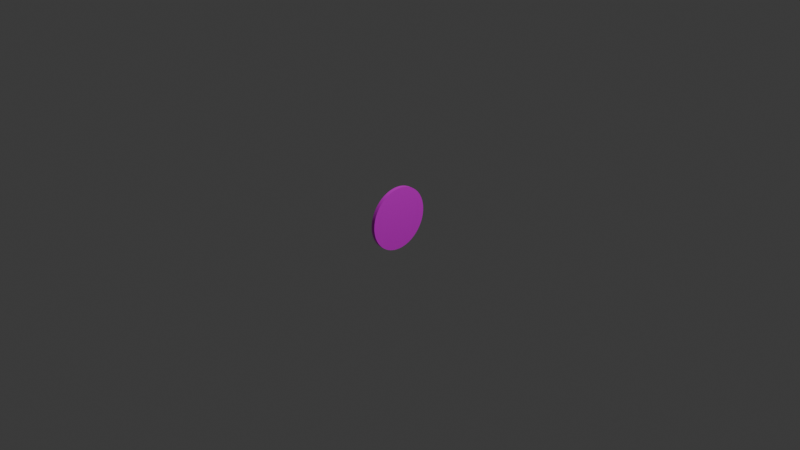 # Source: board.blend  (saved by Blender 4.3.34; exported with 4.5.12 LTS)
import bpy
from mathutils import Matrix  # noqa: F401  (used for matrix-valued properties, if any)

bpy.ops.wm.read_factory_settings(use_empty=True)
scene = bpy.context.scene
scene.name = 'Scene'

# ---- collections
col_collection = bpy.data.collections.new('Collection'); scene.collection.children.link(col_collection)

# ---- images (referenced by path relative to the original .blend; pixels are not part of the script)
import os
ASSET_DIR = os.environ.get("B2B_ASSET_DIR", "")  # directory of the original .blend (textures are referenced by path, not embedded)
HERE = os.path.dirname(os.path.abspath(__file__))  # packed textures are extracted next to this script under _unpacked/

def load_image(name, relpath, width, height, colorspace="sRGB"):
    """Load a texture the original file referenced (path relative to the .blend, or extracted next to this script)."""
    p = next((c for c in (os.path.join(HERE, relpath), os.path.join(ASSET_DIR, relpath)) if relpath and os.path.exists(c)), "")
    if p:
        img = bpy.data.images.load(p, check_existing=True)
        img.name = name
    else:  # same state as the original file: an image datablock whose file is absent (Cycles renders it pink)
        img = bpy.data.images.new(name, width, height)
        img.source = "FILE"
        img.filepath = "//" + (relpath or name)
    img.colorspace_settings.name = colorspace
    return img
img_board_picture_jpg = load_image('board_picture.jpg', 'board_picture.jpg', 1024, 1024, 'sRGB')

# ---- materials (node trees are filled in below, after node groups)
mat_material_001 = bpy.data.materials.new('Material.001')

# ---- material node trees
mat_material_001.use_nodes = True; mat_material_001.node_tree.nodes.clear()
_N = mat_material_001.node_tree.nodes; _L = mat_material_001.node_tree.links
n0 = _N.new('ShaderNodeBsdfPrincipled'); n0.name = 'Principled BSDF'; n0.location = (10, 300)
n1 = _N.new('ShaderNodeOutputMaterial'); n1.name = 'Material Output'; n1.location = (300, 300)
n2 = _N.new('ShaderNodeTexImage'); n2.name = 'Image Texture'; n2.location = (-280, 280)
n2.image = img_board_picture_jpg
_L.new(n0.outputs[0], n1.inputs[0])
_L.new(n2.outputs[0], n0.inputs[0])
n1.is_active_output = True

# ---- world
world_world = bpy.data.worlds.new('World'); scene.world = world_world
world_world.use_nodes = True; world_world.node_tree.nodes.clear()
_N = world_world.node_tree.nodes; _L = world_world.node_tree.links
n0 = _N.new('ShaderNodeOutputWorld'); n0.name = 'World Output'; n0.location = (300, 300)
n1 = _N.new('ShaderNodeBackground'); n1.name = 'Background'; n1.location = (10, 300)
n1.inputs[0].default_value = (0.05088, 0.05088, 0.05088, 1.0)
_L.new(n1.outputs[0], n0.inputs[0])
n0.is_active_output = True
world_world.color = (0.05088, 0.05088, 0.05088)
world_world.sun_shadow_jitter_overblur = 0.0

# ---- cameras
cam_camera = bpy.data.cameras.new('Camera')
cam_camera.clip_end = 100.0
cam_camera.ortho_scale = 7.314

# ---- lights
light_light = bpy.data.lights.new('Light', 'POINT')
light_light.energy = 1000.0
light_light.shadow_soft_size = 0.1

# ---- meshes
me_cylinder_001 = bpy.data.meshes.new('Cylinder.001')
me_cylinder_001.from_pydata([(-5.43e-09, 0.675, -0.03905), (-9.78e-09, 0.675, -0.0003), (0.04238, 0.6737, -0.03905), (0.04238, 0.6737, -0.0003), (0.0846, 0.6697, -0.03905), (0.0846, 0.6697, -0.0003), (0.1265, 0.663, -0.03905), (0.1265, 0.663, -0.0003), (0.1679, 0.6538, -0.03905), (0.1679, 0.6538, -0.0003), (0.2086, 0.642, -0.03905), (0.2086, 0.642, -0.0003), (0.2485, 0.6276, -0.03905), (0.2485, 0.6276, -0.0003), (0.2874, 0.6108, -0.03905), (0.2874, 0.6108, -0.0003), (0.3252, 0.5915, -0.03905), (0.3252, 0.5915, -0.0003), (0.3617, 0.5699, -0.03905), (0.3617, 0.5699, -0.0003), (0.3968, 0.5461, -0.03905), (0.3968, 0.5461, -0.0003), (0.4303, 0.5201, -0.03905), (0.4303, 0.5201, -0.0003), (0.4621, 0.4921, -0.03905), (0.4621, 0.4921, -0.0003), (0.4921, 0.4621, -0.03905), (0.4921, 0.4621, -0.0003), (0.5201, 0.4303, -0.03905), (0.5201, 0.4303, -0.0003), (0.5461, 0.3968, -0.03905), (0.5461, 0.3968, -0.0003), (0.5699, 0.3617, -0.03905), (0.5699, 0.3617, -0.0003), (0.5915, 0.3252, -0.03905), (0.5915, 0.3252, -0.0003), (0.6108, 0.2874, -0.03905), (0.6108, 0.2874, -0.0003), (0.6276, 0.2485, -0.03905), (0.6276, 0.2485, -0.0003), (0.642, 0.2086, -0.03905), (0.642, 0.2086, -0.0003), (0.6538, 0.1679, -0.03905), (0.6538, 0.1679, -0.0003), (0.663, 0.1265, -0.03905), (0.663, 0.1265, -0.0003), (0.6697, 0.0846, -0.03905), (0.6697, 0.0846, -0.0003), (0.6737, 0.04238, -0.03905), (0.6737, 0.04238, -0.0003), (0.675, 4.876e-09, -0.03905), (0.675, 8.782e-09, -0.0003), (0.6737, -0.04238, -0.03905), (0.6737, -0.04238, -0.0003), (0.6697, -0.0846, -0.03905), (0.6697, -0.0846, -0.0003), (0.663, -0.1265, -0.03905), (0.663, -0.1265, -0.0003), (0.6538, -0.1679, -0.03905), (0.6538, -0.1679, -0.0003), (0.642, -0.2086, -0.03905), (0.642, -0.2086, -0.0003), (0.6276, -0.2485, -0.03905), (0.6276, -0.2485, -0.0003), (0.6108, -0.2874, -0.03905), (0.6108, -0.2874, -0.0003), (0.5915, -0.3252, -0.03905), (0.5915, -0.3252, -0.0003), (0.5699, -0.3617, -0.03905), (0.5699, -0.3617, -0.0003), (0.5461, -0.3968, -0.03905), (0.5461, -0.3968, -0.0003), (0.5201, -0.4303, -0.03905), (0.5201, -0.4303, -0.0003), (0.4921, -0.4621, -0.03905), (0.4921, -0.4621, -0.0003), (0.4621, -0.4921, -0.03905), (0.4621, -0.4921, -0.0003), (0.4303, -0.5201, -0.03905), (0.4303, -0.5201, -0.0003), (0.3968, -0.5461, -0.03905), (0.3968, -0.5461, -0.0003), (0.3617, -0.5699, -0.03905), (0.3617, -0.5699, -0.0003), (0.3252, -0.5915, -0.03905), (0.3252, -0.5915, -0.0003), (0.2874, -0.6108, -0.03905), (0.2874, -0.6108, -0.0003), (0.2485, -0.6276, -0.03905), (0.2485, -0.6276, -0.0003), (0.2086, -0.642, -0.03905), (0.2086, -0.642, -0.0003), (0.1679, -0.6538, -0.03905), (0.1679, -0.6538, -0.0003), (0.1265, -0.663, -0.03905), (0.1265, -0.663, -0.0003), (0.0846, -0.6697, -0.03905), (0.0846, -0.6697, -0.0003), (0.04238, -0.6737, -0.03905), (0.04238, -0.6737, -0.0003), (-5.43e-09, -0.675, -0.03905), (-9.78e-09, -0.675, -0.0003), (-0.04238, -0.6737, -0.03905), (-0.04238, -0.6737, -0.0003), (-0.0846, -0.6697, -0.03905), (-0.0846, -0.6697, -0.0003), (-0.1265, -0.663, -0.03905), (-0.1265, -0.663, -0.0003), (-0.1679, -0.6538, -0.03905), (-0.1679, -0.6538, -0.0003), (-0.2086, -0.642, -0.03905), (-0.2086, -0.642, -0.0003), (-0.2485, -0.6276, -0.03905), (-0.2485, -0.6276, -0.0003), (-0.2874, -0.6108, -0.03905), (-0.2874, -0.6108, -0.0003), (-0.3252, -0.5915, -0.03905), (-0.3252, -0.5915, -0.0003), (-0.3617, -0.5699, -0.03905), (-0.3617, -0.5699, -0.0003), (-0.3968, -0.5461, -0.03905), (-0.3968, -0.5461, -0.0003), (-0.4303, -0.5201, -0.03905), (-0.4303, -0.5201, -0.0003), (-0.4621, -0.4921, -0.03905), (-0.4621, -0.4921, -0.0003), (-0.4921, -0.4621, -0.03905), (-0.4921, -0.4621, -0.0003), (-0.5201, -0.4303, -0.03905), (-0.5201, -0.4303, -0.0003), (-0.5461, -0.3968, -0.03905), (-0.5461, -0.3968, -0.0003), (-0.5699, -0.3617, -0.03905), (-0.5699, -0.3617, -0.0003), (-0.5915, -0.3252, -0.03905), (-0.5915, -0.3252, -0.0003), (-0.6108, -0.2874, -0.03905), (-0.6108, -0.2874, -0.0003), (-0.6276, -0.2485, -0.03905), (-0.6276, -0.2485, -0.0003), (-0.642, -0.2086, -0.03905), (-0.642, -0.2086, -0.0003), (-0.6538, -0.1679, -0.03905), (-0.6538, -0.1679, -0.0003), (-0.663, -0.1265, -0.03905), (-0.663, -0.1265, -0.0003), (-0.6697, -0.0846, -0.03905), (-0.6697, -0.0846, -0.0003), (-0.6737, -0.04238, -0.03905), (-0.6737, -0.04238, -0.0003), (-0.675, 4.876e-09, -0.03905), (-0.675, 8.782e-09, -0.0003), (-0.6737, 0.04238, -0.03905), (-0.6737, 0.04238, -0.0003), (-0.6697, 0.0846, -0.03905), (-0.6697, 0.0846, -0.0003), (-0.663, 0.1265, -0.03905), (-0.663, 0.1265, -0.0003), (-0.6538, 0.1679, -0.03905), (-0.6538, 0.1679, -0.0003), (-0.642, 0.2086, -0.03905), (-0.642, 0.2086, -0.0003), (-0.6276, 0.2485, -0.03905), (-0.6276, 0.2485, -0.0003), (-0.6108, 0.2874, -0.03905), (-0.6108, 0.2874, -0.0003), (-0.5915, 0.3252, -0.03905), (-0.5915, 0.3252, -0.0003), (-0.5699, 0.3617, -0.03905), (-0.5699, 0.3617, -0.0003), (-0.5461, 0.3968, -0.03905), (-0.5461, 0.3968, -0.0003), (-0.5201, 0.4303, -0.03905), (-0.5201, 0.4303, -0.0003), (-0.4921, 0.4621, -0.03905), (-0.4921, 0.4621, -0.0003), (-0.4621, 0.4921, -0.03905), (-0.4621, 0.4921, -0.0003), (-0.4303, 0.5201, -0.03905), (-0.4303, 0.5201, -0.0003), (-0.3968, 0.5461, -0.03905), (-0.3968, 0.5461, -0.0003), (-0.3617, 0.5699, -0.03905), (-0.3617, 0.5699, -0.0003), (-0.3252, 0.5915, -0.03905), (-0.3252, 0.5915, -0.0003), (-0.2874, 0.6108, -0.03905), (-0.2874, 0.6108, -0.0003), (-0.2485, 0.6276, -0.03905), (-0.2485, 0.6276, -0.0003), (-0.2086, 0.642, -0.03905), (-0.2086, 0.642, -0.0003), (-0.1679, 0.6538, -0.03905), (-0.1679, 0.6538, -0.0003), (-0.1265, 0.663, -0.03905), (-0.1265, 0.663, -0.0003), (-0.0846, 0.6697, -0.03905), (-0.0846, 0.6697, -0.0003), (-0.04238, 0.6737, -0.03905), (-0.04238, 0.6737, -0.0003)], [], [(0, 1, 3, 2), (2, 3, 5, 4), (4, 5, 7, 6), (6, 7, 9, 8), (8, 9, 11, 10), (10, 11, 13, 12), (12, 13, 15, 14), (14, 15, 17, 16), (16, 17, 19, 18), (18, 19, 21, 20), (20, 21, 23, 22), (22, 23, 25, 24), (24, 25, 27, 26), (26, 27, 29, 28), (28, 29, 31, 30), (30, 31, 33, 32), (32, 33, 35, 34), (34, 35, 37, 36), (36, 37, 39, 38), (38, 39, 41, 40), (40, 41, 43, 42), (42, 43, 45, 44), (44, 45, 47, 46), (46, 47, 49, 48), (48, 49, 51, 50), (50, 51, 53, 52), (52, 53, 55, 54), (54, 55, 57, 56), (56, 57, 59, 58), (58, 59, 61, 60), (60, 61, 63, 62), (62, 63, 65, 64), (64, 65, 67, 66), (66, 67, 69, 68), (68, 69, 71, 70), (70, 71, 73, 72), (72, 73, 75, 74), (74, 75, 77, 76), (76, 77, 79, 78), (78, 79, 81, 80), (80, 81, 83, 82), (82, 83, 85, 84), (84, 85, 87, 86), (86, 87, 89, 88), (88, 89, 91, 90), (90, 91, 93, 92), (92, 93, 95, 94), (94, 95, 97, 96), (96, 97, 99, 98), (98, 99, 101, 100), (100, 101, 103, 102), (102, 103, 105, 104), (104, 105, 107, 106), (106, 107, 109, 108), (108, 109, 111, 110), (110, 111, 113, 112), (112, 113, 115, 114), (114, 115, 117, 116), (116, 117, 119, 118), (118, 119, 121, 120), (120, 121, 123, 122), (122, 123, 125, 124), (124, 125, 127, 126), (126, 127, 129, 128), (128, 129, 131, 130), (130, 131, 133, 132), (132, 133, 135, 134), (134, 135, 137, 136), (136, 137, 139, 138), (138, 139, 141, 140), (140, 141, 143, 142), (142, 143, 145, 144), (144, 145, 147, 146), (146, 147, 149, 148), (148, 149, 151, 150), (150, 151, 153, 152), (152, 153, 155, 154), (154, 155, 157, 156), (156, 157, 159, 158), (158, 159, 161, 160), (160, 161, 163, 162), (162, 163, 165, 164), (164, 165, 167, 166), (166, 167, 169, 168), (168, 169, 171, 170), (170, 171, 173, 172), (172, 173, 175, 174), (174, 175, 177, 176), (176, 177, 179, 178), (178, 179, 181, 180), (180, 181, 183, 182), (182, 183, 185, 184), (184, 185, 187, 186), (186, 187, 189, 188), (188, 189, 191, 190), (190, 191, 193, 192), (192, 193, 195, 194), (194, 195, 197, 196), (3, 1, 199, 197, 195, 193, 191, 189, 187, 185, 183, 181, 179, 177, 175, 173, 171, 169, 167, 165, 163, 161, 159, 157, 155, 153, 151, 149, 147, 145, 143, 141, 139, 137, 135, 133, 131, 129, 127, 125, 123, 121, 119, 117, 115, 113, 111, 109, 107, 105, 103, 101, 99, 97, 95, 93, 91, 89, 87, 85, 83, 81, 79, 77, 75, 73, 71, 69, 67, 65, 63, 61, 59, 57, 55, 53, 51, 49, 47, 45, 43, 41, 39, 37, 35, 33, 31, 29, 27, 25, 23, 21, 19, 17, 15, 13, 11, 9, 7, 5), (196, 197, 199, 198), (198, 199, 1, 0), (0, 2, 4, 6, 8, 10, 12, 14, 16, 18, 20, 22, 24, 26, 28, 30, 32, 34, 36, 38, 40, 42, 44, 46, 48, 50, 52, 54, 56, 58, 60, 62, 64, 66, 68, 70, 72, 74, 76, 78, 80, 82, 84, 86, 88, 90, 92, 94, 96, 98, 100, 102, 104, 106, 108, 110, 112, 114, 116, 118, 120, 122, 124, 126, 128, 130, 132, 134, 136, 138, 140, 142, 144, 146, 148, 150, 152, 154, 156, 158, 160, 162, 164, 166, 168, 170, 172, 174, 176, 178, 180, 182, 184, 186, 188, 190, 192, 194, 196, 198)])
_uv = me_cylinder_001.uv_layers.new(name='UVMap')
_uv.uv.foreach_set('vector', [1.0, 0.5, 1.0, 1.0, 0.99, 1.0, 0.99, 0.5, 0.99, 0.5, 0.99, 1.0, 0.98, 1.0, 0.98, 0.5, 0.98, 0.5, 0.98, 1.0, 0.97, 1.0, 0.97, 0.5, 0.97, 0.5, 0.97, 1.0, 0.96, 1.0, 0.96, 0.5, 0.96, 0.5, 0.96, 1.0, 0.95, 1.0, 0.95, 0.5, 0.95, 0.5, 0.95, 1.0, 0.94, 1.0, 0.94, 0.5, 0.94, 0.5, 0.94, 1.0, 0.93, 1.0, 0.93, 0.5, 0.93, 0.5, 0.93, 1.0, 0.92, 1.0, 0.92, 0.5, 0.92, 0.5, 0.92, 1.0, 0.91, 1.0, 0.91, 0.5, 0.91, 0.5, 0.91, 1.0, 0.9, 1.0, 0.9, 0.5, 0.9, 0.5, 0.9, 1.0, 0.89, 1.0, 0.89, 0.5, 0.89, 0.5, 0.89, 1.0, 0.88, 1.0, 0.88, 0.5, 0.88, 0.5, 0.88, 1.0, 0.87, 1.0, 0.87, 0.5, 0.87, 0.5, 0.87, 1.0, 0.86, 1.0, 0.86, 0.5, 0.86, 0.5, 0.86, 1.0, 0.85, 1.0, 0.85, 0.5, 0.85, 0.5, 0.85, 1.0, 0.84, 1.0, 0.84, 0.5, 0.84, 0.5, 0.84, 1.0, 0.83, 1.0, 0.83, 0.5, 0.83, 0.5, 0.83, 1.0, 0.82, 1.0, 0.82, 0.5, 0.82, 0.5, 0.82, 1.0, 0.81, 1.0, 0.81, 0.5, 0.81, 0.5, 0.81, 1.0, 0.8, 1.0, 0.8, 0.5, 0.8, 0.5, 0.8, 1.0, 0.79, 1.0, 0.79, 0.5, 0.79, 0.5, 0.79, 1.0, 0.78, 1.0, 0.78, 0.5, 0.78, 0.5, 0.78, 1.0, 0.77, 1.0, 0.77, 0.5, 0.77, 0.5, 0.77, 1.0, 0.76, 1.0, 0.76, 0.5, 0.76, 0.5, 0.76, 1.0, 0.75, 1.0, 0.75, 0.5, 0.75, 0.5, 0.75, 1.0, 0.74, 1.0, 0.74, 0.5, 0.74, 0.5, 0.74, 1.0, 0.73, 1.0, 0.73, 0.5, 0.73, 0.5, 0.73, 1.0, 0.72, 1.0, 0.72, 0.5, 0.72, 0.5, 0.72, 1.0, 0.71, 1.0, 0.71, 0.5, 0.71, 0.5, 0.71, 1.0, 0.7, 1.0, 0.7, 0.5, 0.7, 0.5, 0.7, 1.0, 0.69, 1.0, 0.69, 0.5, 0.69, 0.5, 0.69, 1.0, 0.68, 1.0, 0.68, 0.5, 0.68, 0.5, 0.68, 1.0, 0.67, 1.0, 0.67, 0.5, 0.67, 0.5, 0.67, 1.0, 0.66, 1.0, 0.66, 0.5, 0.66, 0.5, 0.66, 1.0, 0.65, 1.0, 0.65, 0.5, 0.65, 0.5, 0.65, 1.0, 0.64, 1.0, 0.64, 0.5, 0.64, 0.5, 0.64, 1.0, 0.63, 1.0, 0.63, 0.5, 0.63, 0.5, 0.63, 1.0, 0.62, 1.0, 0.62, 0.5, 0.62, 0.5, 0.62, 1.0, 0.61, 1.0, 0.61, 0.5, 0.61, 0.5, 0.61, 1.0, 0.6, 1.0, 0.6, 0.5, 0.6, 0.5, 0.6, 1.0, 0.59, 1.0, 0.59, 0.5, 0.59, 0.5, 0.59, 1.0, 0.58, 1.0, 0.58, 0.5, 0.58, 0.5, 0.58, 1.0, 0.57, 1.0, 0.57, 0.5, 0.57, 0.5, 0.57, 1.0, 0.56, 1.0, 0.56, 0.5, 0.56, 0.5, 0.56, 1.0, 0.55, 1.0, 0.55, 0.5, 0.55, 0.5, 0.55, 1.0, 0.54, 1.0, 0.54, 0.5, 0.54, 0.5, 0.54, 1.0, 0.53, 1.0, 0.53, 0.5, 0.53, 0.5, 0.53, 1.0, 0.52, 1.0, 0.52, 0.5, 0.52, 0.5, 0.52, 1.0, 0.51, 1.0, 0.51, 0.5, 0.51, 0.5, 0.51, 1.0, 0.5, 1.0, 0.5, 0.5, 0.5, 0.5, 0.5, 1.0, 0.49, 1.0, 0.49, 0.5, 0.49, 0.5, 0.49, 1.0, 0.48, 1.0, 0.48, 0.5, 0.48, 0.5, 0.48, 1.0, 0.47, 1.0, 0.47, 0.5, 0.47, 0.5, 0.47, 1.0, 0.46, 1.0, 0.46, 0.5, 0.46, 0.5, 0.46, 1.0, 0.45, 1.0, 0.45, 0.5, 0.45, 0.5, 0.45, 1.0, 0.44, 1.0, 0.44, 0.5, 0.44, 0.5, 0.44, 1.0, 0.43, 1.0, 0.43, 0.5, 0.43, 0.5, 0.43, 1.0, 0.42, 1.0, 0.42, 0.5, 0.42, 0.5, 0.42, 1.0, 0.41, 1.0, 0.41, 0.5, 0.41, 0.5, 0.41, 1.0, 0.4, 1.0, 0.4, 0.5, 0.4, 0.5, 0.4, 1.0, 0.39, 1.0, 0.39, 0.5, 0.39, 0.5, 0.39, 1.0, 0.38, 1.0, 0.38, 0.5, 0.38, 0.5, 0.38, 1.0, 0.37, 1.0, 0.37, 0.5, 0.37, 0.5, 0.37, 1.0, 0.36, 1.0, 0.36, 0.5, 0.36, 0.5, 0.36, 1.0, 0.35, 1.0, 0.35, 0.5, 0.35, 0.5, 0.35, 1.0, 0.34, 1.0, 0.34, 0.5, 0.34, 0.5, 0.34, 1.0, 0.33, 1.0, 0.33, 0.5, 0.33, 0.5, 0.33, 1.0, 0.32, 1.0, 0.32, 0.5, 0.32, 0.5, 0.32, 1.0, 0.31, 1.0, 0.31, 0.5, 0.31, 0.5, 0.31, 1.0, 0.3, 1.0, 0.3, 0.5, 0.3, 0.5, 0.3, 1.0, 0.29, 1.0, 0.29, 0.5, 0.29, 0.5, 0.29, 1.0, 0.28, 1.0, 0.28, 0.5, 0.28, 0.5, 0.28, 1.0, 0.27, 1.0, 0.27, 0.5, 0.27, 0.5, 0.27, 1.0, 0.26, 1.0, 0.26, 0.5, 0.26, 0.5, 0.26, 1.0, 0.25, 1.0, 0.25, 0.5, 0.25, 0.5, 0.25, 1.0, 0.24, 1.0, 0.24, 0.5, 0.24, 0.5, 0.24, 1.0, 0.23, 1.0, 0.23, 0.5, 0.23, 0.5, 0.23, 1.0, 0.22, 1.0, 0.22, 0.5, 0.22, 0.5, 0.22, 1.0, 0.21, 1.0, 0.21, 0.5, 0.21, 0.5, 0.21, 1.0, 0.2, 1.0, 0.2, 0.5, 0.2, 0.5, 0.2, 1.0, 0.19, 1.0, 0.19, 0.5, 0.19, 0.5, 0.19, 1.0, 0.18, 1.0, 0.18, 0.5, 0.18, 0.5, 0.18, 1.0, 0.17, 1.0, 0.17, 0.5, 0.17, 0.5, 0.17, 1.0, 0.16, 1.0, 0.16, 0.5, 0.16, 0.5, 0.16, 1.0, 0.15, 1.0, 0.15, 0.5, 0.15, 0.5, 0.15, 1.0, 0.14, 1.0, 0.14, 0.5, 0.14, 0.5, 0.14, 1.0, 0.13, 1.0, 0.13, 0.5, 0.13, 0.5, 0.13, 1.0, 0.12, 1.0, 0.12, 0.5, 0.12, 0.5, 0.12, 1.0, 0.11, 1.0, 0.11, 0.5, 0.11, 0.5, 0.11, 1.0, 0.1, 1.0, 0.1, 0.5, 0.1, 0.5, 0.1, 1.0, 0.09, 1.0, 0.09, 0.5, 0.09, 0.5, 0.09, 1.0, 0.08, 1.0, 0.08, 0.5, 0.08, 0.5, 0.08, 1.0, 0.07, 1.0, 0.07, 0.5, 0.07, 0.5, 0.07, 1.0, 0.06, 1.0, 0.06, 0.5, 0.06, 0.5, 0.06, 1.0, 0.05, 1.0, 0.05, 0.5, 0.05, 0.5, 0.05, 1.0, 0.04, 1.0, 0.04, 0.5, 0.04, 0.5, 0.04, 1.0, 0.03, 1.0, 0.03, 0.5, 0.03, 0.5, 0.03, 1.0, 0.02, 1.0, 0.02, 0.5, 0.9977, 0.4697, 0.9987, 0.5011, 0.9977, 0.5325, 0.9948, 0.5637, 0.9899, 0.5947, 0.983, 0.6254, 0.9742, 0.6555, 0.9636, 0.6851, 0.9511, 0.7139, 0.9369, 0.7419, 0.9209, 0.7689, 0.9032, 0.7949, 0.884, 0.8197, 0.8632, 0.8432, 0.841, 0.8654, 0.8175, 0.8862, 0.7927, 0.9054, 0.7667, 0.9231, 0.7397, 0.9391, 0.7117, 0.9533, 0.6829, 0.9658, 0.6533, 0.9764, 0.6232, 0.9852, 0.5925, 0.9921, 0.5615, 0.997, 0.5303, 0.9999, 0.4989, 1.001, 0.4675, 0.9999, 0.4362, 0.997, 0.4052, 0.9921, 0.3746, 0.9852, 0.3444, 0.9764, 0.3149, 0.9658, 0.2861, 0.9533, 0.2581, 0.9391, 0.2311, 0.9231, 0.2051, 0.9054, 0.1803, 0.8862, 0.1567, 0.8654, 0.1345, 0.8432, 0.1137, 0.8197, 0.0945, 0.7949, 0.07685, 0.7689, 0.06087, 0.7419, 0.04661, 0.7139, 0.03414, 0.6851, 0.02351, 0.6555, 0.01475, 0.6254, 0.007898, 0.5947, 0.002985, 0.5637, 3.046e-05, 0.5325, -0.0009558, 0.5011, 3.046e-05, 0.4697, 0.002985, 0.4384, 0.007898, 0.4074, 0.01475, 0.3768, 0.02351, 0.3466, 0.03414, 0.3171, 0.04661, 0.2883, 0.06087, 0.2603, 0.07685, 0.2333, 0.0945, 0.2073, 0.1137, 0.1825, 0.1345, 0.1589, 0.1567, 0.1367, 0.1803, 0.116, 0.2051, 0.09671, 0.2311, 0.07906, 0.2581, 0.06307, 0.2861, 0.04882, 0.3149, 0.03635, 0.3444, 0.02571, 0.3746, 0.01695, 0.4052, 0.0101, 0.4362, 0.005188, 0.4675, 0.002233, 0.4989, 0.001247, 0.5303, 0.002233, 0.5615, 0.005188, 0.5925, 0.0101, 0.6232, 0.01695, 0.6533, 0.02571, 0.6829, 0.03635, 0.7117, 0.04882, 0.7397, 0.06307, 0.7667, 0.07906, 0.7927, 0.09671, 0.8175, 0.116, 0.841, 0.1367, 0.8632, 0.1589, 0.884, 0.1825, 0.9032, 0.2073, 0.9209, 0.2333, 0.9369, 0.2603, 0.9511, 0.2883, 0.9636, 0.3171, 0.9742, 0.3466, 0.983, 0.3768, 0.9899, 0.4074, 0.9948, 0.4384, 0.02, 0.5, 0.02, 1.0, 0.01, 1.0, 0.01, 0.5, 0.01, 0.5, 0.01, 1.0, 6.706e-07, 1.0, 6.706e-07, 0.5, 0.75, 0.49, 0.7651, 0.4895, 0.7801, 0.4881, 0.795, 0.4857, 0.8097, 0.4825, 0.8242, 0.4783, 0.8383, 0.4731, 0.8522, 0.4672, 0.8656, 0.4603, 0.8786, 0.4526, 0.8911, 0.4442, 0.903, 0.4349, 0.9143, 0.425, 0.925, 0.4143, 0.9349, 0.403, 0.9442, 0.3911, 0.9526, 0.3786, 0.9603, 0.3656, 0.9672, 0.3522, 0.9731, 0.3383, 0.9783, 0.3242, 0.9825, 0.3097, 0.9857, 0.295, 0.9881, 0.2801, 0.9895, 0.2651, 0.99, 0.25, 0.9895, 0.2349, 0.9881, 0.2199, 0.9857, 0.205, 0.9825, 0.1903, 0.9783, 0.1758, 0.9731, 0.1617, 0.9672, 0.1478, 0.9603, 0.1344, 0.9526, 0.1214, 0.9442, 0.1089, 0.9349, 0.09702, 0.925, 0.08571, 0.9143, 0.07505, 0.903, 0.06508, 0.8911, 0.05584, 0.8786, 0.04736, 0.8656, 0.03969, 0.8522, 0.03284, 0.8383, 0.02685, 0.8242, 0.02175, 0.8097, 0.01754, 0.795, 0.01425, 0.7801, 0.01189, 0.7651, 0.01047, 0.75, 0.01, 0.7349, 0.01047, 0.7199, 0.01189, 0.705, 0.01425, 0.6903, 0.01754, 0.6758, 0.02175, 0.6617, 0.02685, 0.6478, 0.03284, 0.6344, 0.03969, 0.6214, 0.04736, 0.6089, 0.05584, 0.597, 0.06508, 0.5857, 0.07505, 0.575, 0.08571, 0.5651, 0.09702, 0.5558, 0.1089, 0.5474, 0.1214, 0.5397, 0.1344, 0.5328, 0.1478, 0.5269, 0.1617, 0.5217, 0.1758, 0.5175, 0.1903, 0.5143, 0.205, 0.5119, 0.2199, 0.5105, 0.2349, 0.51, 0.25, 0.5105, 0.2651, 0.5119, 0.2801, 0.5143, 0.295, 0.5175, 0.3097, 0.5217, 0.3242, 0.5269, 0.3383, 0.5328, 0.3522, 0.5397, 0.3656, 0.5474, 0.3786, 0.5558, 0.3911, 0.5651, 0.403, 0.575, 0.4143, 0.5857, 0.425, 0.597, 0.4349, 0.6089, 0.4442, 0.6214, 0.4526, 0.6344, 0.4603, 0.6478, 0.4672, 0.6617, 0.4731, 0.6758, 0.4783, 0.6903, 0.4825, 0.705, 0.4857, 0.7199, 0.4881, 0.7349, 0.4895])
me_cylinder_001.materials.append(mat_material_001)
me_cylinder_001.update()

# ---- objects
ob_light = bpy.data.objects.new('Light', light_light)
ob_camera = bpy.data.objects.new('Camera', cam_camera)
ob_cylinder = bpy.data.objects.new('Cylinder', me_cylinder_001)

# ---- transforms, parenting, visibility, modifiers, constraints
ob_light.location = (4.076, 1.005, 5.904)
ob_light.rotation_euler = (0.6503, 0.05522, 1.866)
ob_light.lock_rotations_4d = False
ob_light.empty_display_type = 'ARROWS'
ob_light.color = (0.0, 0.0, 0.0, 0.0)
ob_light.lineart.crease_threshold = 0.0
ob_camera.location = (7.359, -6.926, 4.958)
ob_camera.rotation_euler = (1.109, 0.0, 0.8149)
ob_camera.lock_rotations_4d = False
ob_camera.empty_display_type = 'ARROWS'
ob_camera.color = (0.0, 0.0, 0.0, 0.0)
ob_camera.display_type = 'WIRE'
ob_camera.lineart.crease_threshold = 0.0
ob_cylinder.location = (0.0, 0.0, 0.0)
ob_cylinder.rotation_euler = (-0.0, 1.571, 6.283)
ob_cylinder.scale = (0.5037, 0.5037, 1.0)

# ---- collection membership
col_collection.objects.link(ob_light)
col_collection.objects.link(ob_camera)
col_collection.objects.link(ob_cylinder)

# ---- scene / render settings (as saved in the file)
scene.camera = ob_camera
scene.frame_start = 1; scene.frame_end = 250; scene.frame_set(1)
scene.render.engine = 'BLENDER_EEVEE_NEXT'
bpy.context.view_layer.update()
